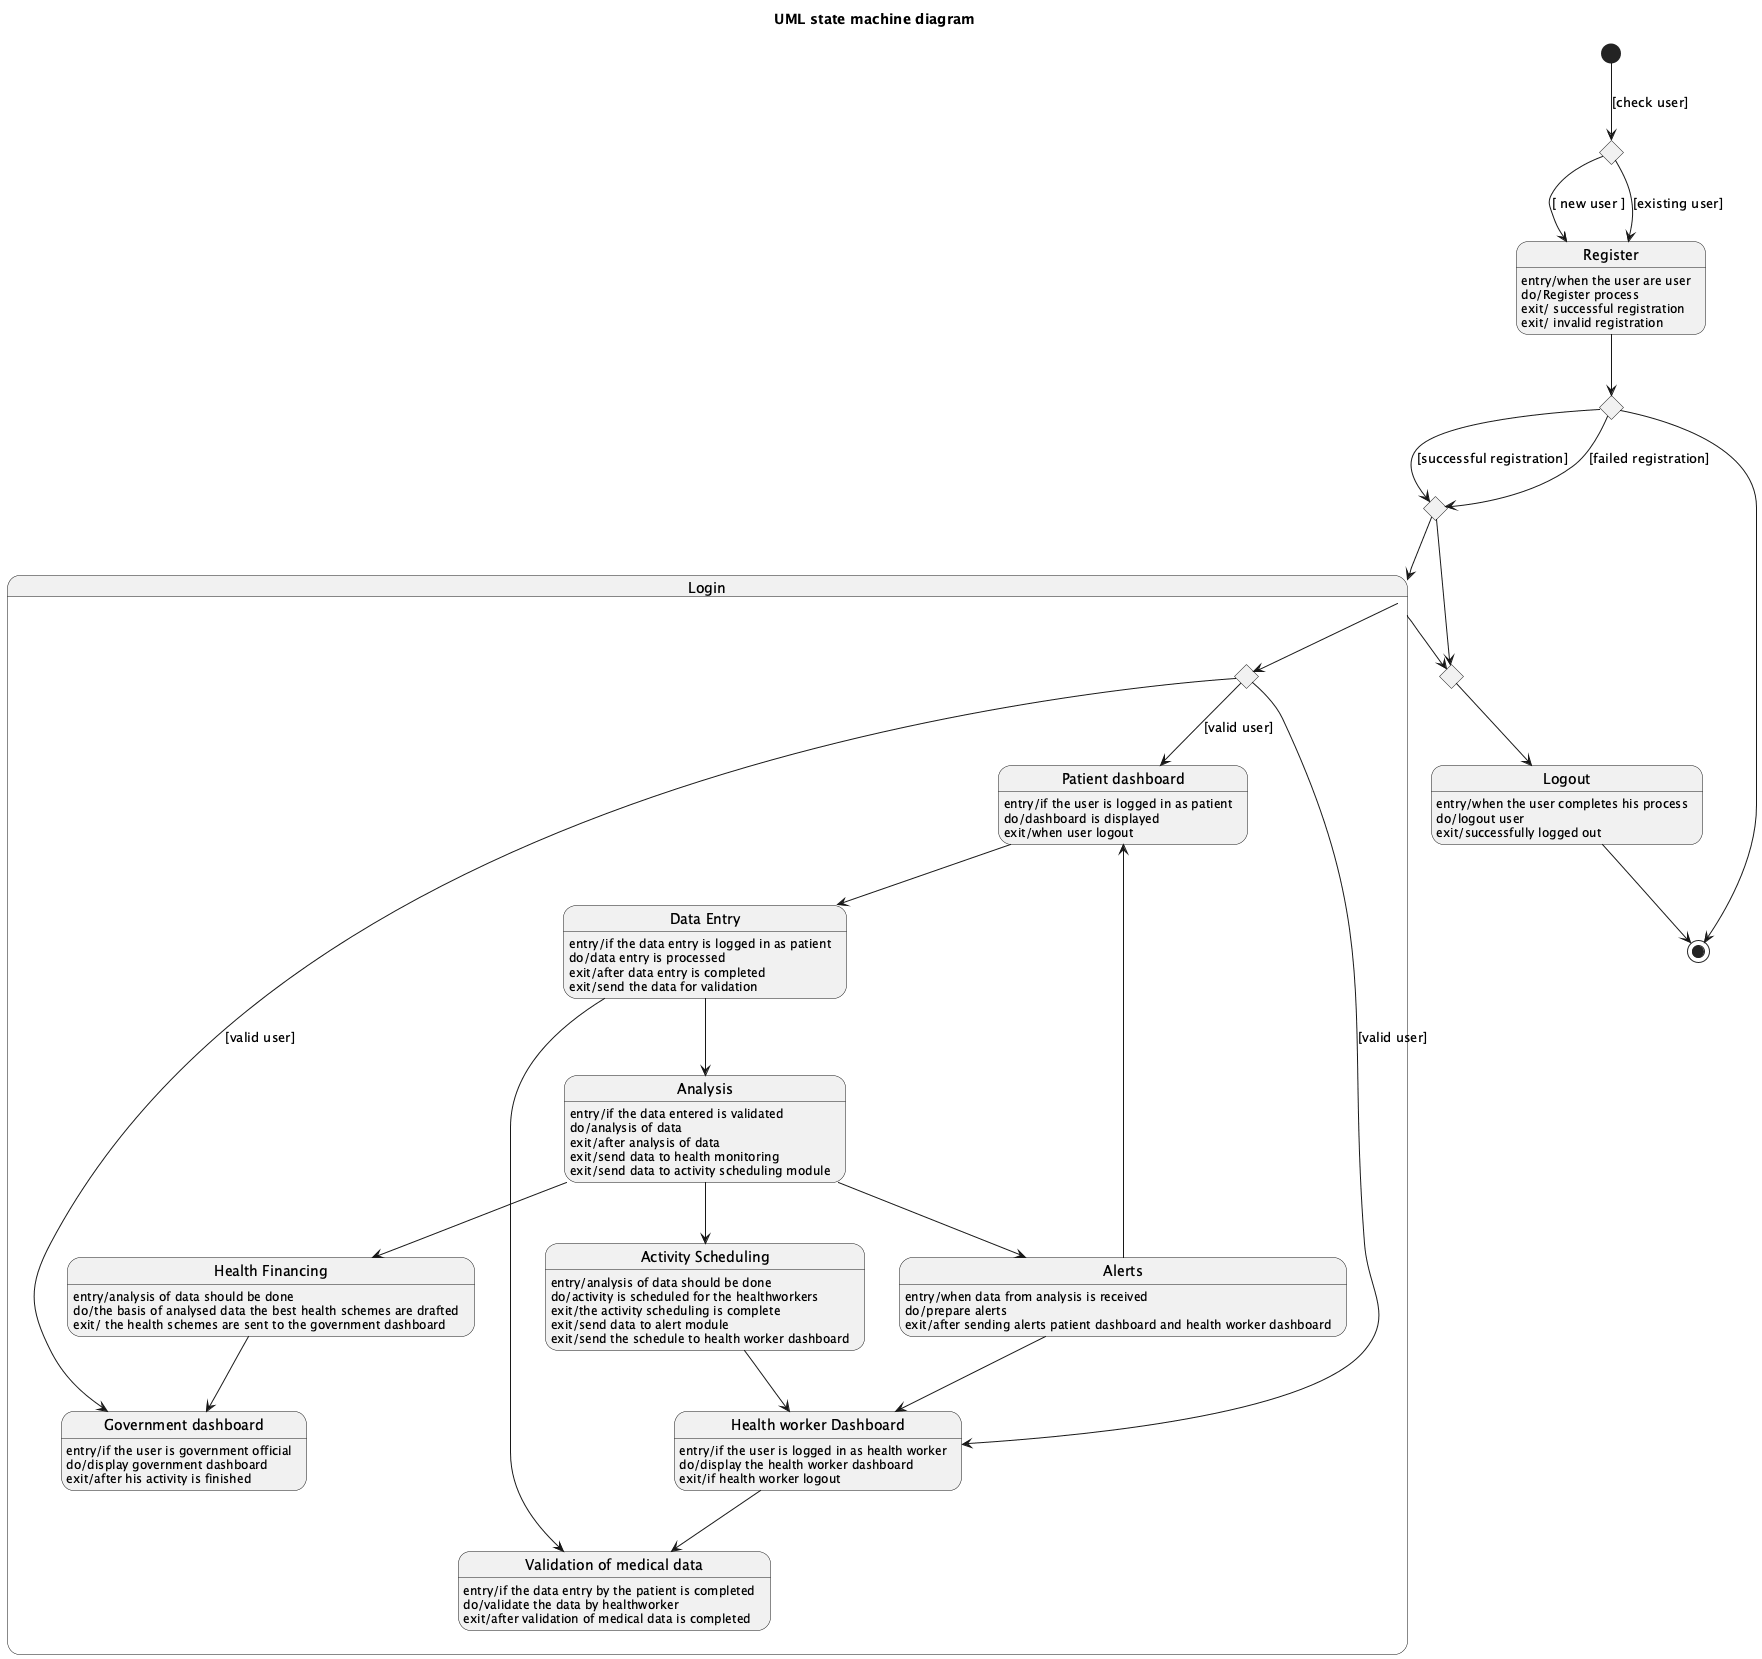

The diagram above was rendered by PlantUML. Its source (embedded in the PNG):
@startuml
title UML state machine diagram

[*] --> J1 : [check user]
state J1 <<choice>>
state J2 <<choice>>
state J3 <<choice>>
state J4 <<choice>>
state "Register" as Register
Register : entry/when the user are user
Register : do/Register process
Register : exit/ successful registration
Register : exit/ invalid registration

state "Login" as Login {

  state "Patient dashboard" as PatientDashboard
  PatientDashboard : entry/if the user is logged in as patient
  PatientDashboard : do/dashboard is displayed
  PatientDashboard : exit/when user logout

  state "Health worker Dashboard" as HealthWorkerDashboard
  HealthWorkerDashboard : entry/if the user is logged in as health worker
  HealthWorkerDashboard : do/display the health worker dashboard
  HealthWorkerDashboard : exit/if health worker logout

  state "Government dashboard" as GovernmentDashboard
  GovernmentDashboard : entry/if the user is government official
  GovernmentDashboard : do/display government dashboard
  GovernmentDashboard : exit/after his activity is finished

  state "Data Entry" as DataEntry
  DataEntry : entry/if the data entry is logged in as patient
  DataEntry : do/data entry is processed
  DataEntry : exit/after data entry is completed
  DataEntry : exit/send the data for validation

  state "Validation of medical data" as ValidationMedicalData
  ValidationMedicalData : entry/if the data entry by the patient is completed
  ValidationMedicalData : do/validate the data by healthworker
  ValidationMedicalData : exit/after validation of medical data is completed

  state "Health Financing" as HealthPlanning
  HealthPlanning : entry/analysis of data should be done
  HealthPlanning : do/the basis of analysed data the best health schemes are drafted
  HealthPlanning : exit/ the health schemes are sent to the government dashboard

  state "Analysis" as Analysis
  Analysis : entry/if the data entered is validated
  Analysis : do/analysis of data
  Analysis : exit/after analysis of data
  Analysis : exit/send data to health monitoring
  Analysis : exit/send data to activity scheduling module

  state "Activity Scheduling" as ActivityScheduling
  ActivityScheduling : entry/analysis of data should be done
  ActivityScheduling : do/activity is scheduled for the healthworkers
  ActivityScheduling : exit/the activity scheduling is complete
  ActivityScheduling : exit/send data to alert module
  ActivityScheduling : exit/send the schedule to health worker dashboard

  state "Alerts" as Alerts
  Alerts : entry/when data from analysis is received
  Alerts : do/prepare alerts
  Alerts : exit/after sending alerts patient dashboard and health worker dashboard

  Login --> LJ
  state LJ <<choice>>

  LJ --> PatientDashboard : [valid user]
  LJ --> HealthWorkerDashboard : [valid user]
  LJ --> GovernmentDashboard : [valid user]

  PatientDashboard --> DataEntry
  DataEntry --> ValidationMedicalData
  DataEntry --> Analysis

  Analysis --> ActivityScheduling
  Analysis --> Alerts
  Analysis --> HealthPlanning
  Alerts --> PatientDashboard
  Alerts --> HealthWorkerDashboard
  ActivityScheduling --> HealthWorkerDashboard
  HealthWorkerDashboard --> ValidationMedicalData
  HealthPlanning --> GovernmentDashboard
}

state "Logout" as Logout
Logout : entry/when the user completes his process
Logout : do/logout user
Logout : exit/successfully logged out

J1 --> Register : [ new user ]
J1 --> Register : [existing user]
Register --> J2
J2 --> J3 : [successful registration]
J2 --> J3 : [failed registration]
J3 --> Login
J3 --> J4
Login --> J4
J4 --> Logout
J2 --> [*]
Logout --> [*]

@enduml